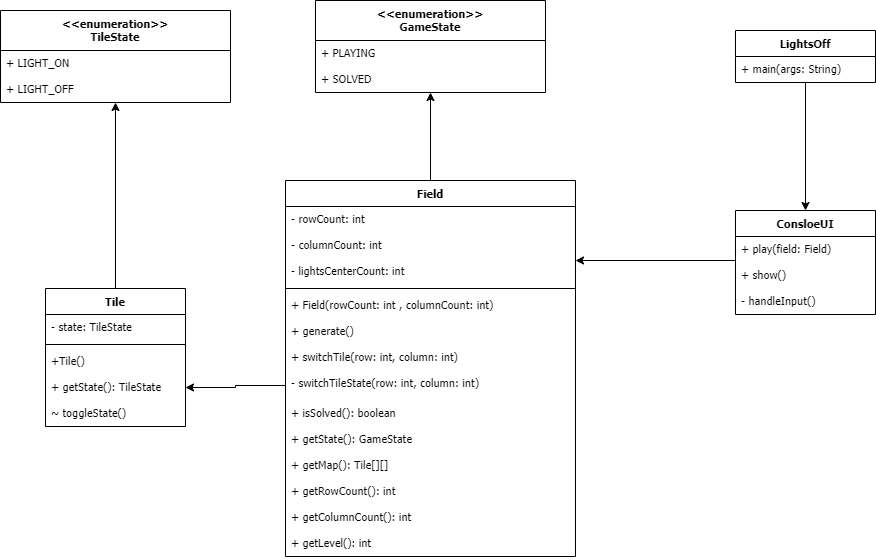

The diagram above was exported from draw.io. Its source (the exported page's mxGraphModel, read from the mxfile embedded in the PNG):
<mxGraphModel dx="1877" dy="629" grid="1" gridSize="10" guides="1" tooltips="1" connect="1" arrows="1" fold="1" page="1" pageScale="1" pageWidth="827" pageHeight="1169" math="0" shadow="0">
  <root>
    <mxCell id="WIyWlLk6GJQsqaUBKTNV-0" />
    <mxCell id="WIyWlLk6GJQsqaUBKTNV-1" parent="WIyWlLk6GJQsqaUBKTNV-0" />
    <mxCell id="VLhUSje-xea9NX7KVRlD-3" value="&lt;&lt;enumeration&gt;&gt;&#10;GameState" style="swimlane;fontStyle=1;childLayout=stackLayout;horizontal=1;startSize=40;fillColor=none;horizontalStack=0;resizeParent=1;resizeParentMax=0;resizeLast=0;collapsible=1;marginBottom=0;fontSize=11;fontFamily=Tahoma;" vertex="1" parent="WIyWlLk6GJQsqaUBKTNV-1">
      <mxGeometry x="160" y="110" width="230" height="92" as="geometry" />
    </mxCell>
    <mxCell id="VLhUSje-xea9NX7KVRlD-4" value="+ PLAYING" style="text;strokeColor=none;fillColor=none;align=left;verticalAlign=top;spacingLeft=4;spacingRight=4;overflow=hidden;rotatable=0;points=[[0,0.5],[1,0.5]];portConstraint=eastwest;fontStyle=0;fontSize=11;fontFamily=Tahoma;" vertex="1" parent="VLhUSje-xea9NX7KVRlD-3">
      <mxGeometry y="40" width="230" height="26" as="geometry" />
    </mxCell>
    <mxCell id="VLhUSje-xea9NX7KVRlD-5" value="+ SOLVED" style="text;strokeColor=none;fillColor=none;align=left;verticalAlign=top;spacingLeft=4;spacingRight=4;overflow=hidden;rotatable=0;points=[[0,0.5],[1,0.5]];portConstraint=eastwest;fontStyle=0;fontSize=11;fontFamily=Tahoma;" vertex="1" parent="VLhUSje-xea9NX7KVRlD-3">
      <mxGeometry y="66" width="230" height="26" as="geometry" />
    </mxCell>
    <mxCell id="VLhUSje-xea9NX7KVRlD-26" style="edgeStyle=orthogonalEdgeStyle;rounded=0;orthogonalLoop=1;jettySize=auto;html=1;entryX=0.5;entryY=0;entryDx=0;entryDy=0;fontStyle=0;fontSize=11;fontFamily=Tahoma;" edge="1" parent="WIyWlLk6GJQsqaUBKTNV-1" source="VLhUSje-xea9NX7KVRlD-7" target="VLhUSje-xea9NX7KVRlD-11">
      <mxGeometry relative="1" as="geometry" />
    </mxCell>
    <mxCell id="VLhUSje-xea9NX7KVRlD-7" value="LightsOff" style="swimlane;fontStyle=1;childLayout=stackLayout;horizontal=1;startSize=26;fillColor=none;horizontalStack=0;resizeParent=1;resizeParentMax=0;resizeLast=0;collapsible=1;marginBottom=0;fontSize=11;fontFamily=Tahoma;" vertex="1" parent="WIyWlLk6GJQsqaUBKTNV-1">
      <mxGeometry x="580" y="140" width="140" height="52" as="geometry" />
    </mxCell>
    <mxCell id="VLhUSje-xea9NX7KVRlD-8" value="+ main(args: String)" style="text;strokeColor=none;fillColor=none;align=left;verticalAlign=top;spacingLeft=4;spacingRight=4;overflow=hidden;rotatable=0;points=[[0,0.5],[1,0.5]];portConstraint=eastwest;fontStyle=0;fontSize=11;fontFamily=Tahoma;" vertex="1" parent="VLhUSje-xea9NX7KVRlD-7">
      <mxGeometry y="26" width="140" height="26" as="geometry" />
    </mxCell>
    <mxCell id="VLhUSje-xea9NX7KVRlD-11" value="ConsloeUI" style="swimlane;fontStyle=1;childLayout=stackLayout;horizontal=1;startSize=26;fillColor=none;horizontalStack=0;resizeParent=1;resizeParentMax=0;resizeLast=0;collapsible=1;marginBottom=0;fontSize=11;fontFamily=Tahoma;" vertex="1" parent="WIyWlLk6GJQsqaUBKTNV-1">
      <mxGeometry x="580" y="320" width="140" height="104" as="geometry" />
    </mxCell>
    <mxCell id="VLhUSje-xea9NX7KVRlD-12" value="+ play(field: Field)" style="text;strokeColor=none;fillColor=none;align=left;verticalAlign=top;spacingLeft=4;spacingRight=4;overflow=hidden;rotatable=0;points=[[0,0.5],[1,0.5]];portConstraint=eastwest;fontStyle=0;fontSize=11;fontFamily=Tahoma;" vertex="1" parent="VLhUSje-xea9NX7KVRlD-11">
      <mxGeometry y="26" width="140" height="26" as="geometry" />
    </mxCell>
    <mxCell id="VLhUSje-xea9NX7KVRlD-13" value="+ show()" style="text;strokeColor=none;fillColor=none;align=left;verticalAlign=top;spacingLeft=4;spacingRight=4;overflow=hidden;rotatable=0;points=[[0,0.5],[1,0.5]];portConstraint=eastwest;fontStyle=0;fontSize=11;fontFamily=Tahoma;" vertex="1" parent="VLhUSje-xea9NX7KVRlD-11">
      <mxGeometry y="52" width="140" height="26" as="geometry" />
    </mxCell>
    <mxCell id="VLhUSje-xea9NX7KVRlD-15" value="- handleInput()" style="text;strokeColor=none;fillColor=none;align=left;verticalAlign=top;spacingLeft=4;spacingRight=4;overflow=hidden;rotatable=0;points=[[0,0.5],[1,0.5]];portConstraint=eastwest;fontStyle=0;fontSize=11;fontFamily=Tahoma;" vertex="1" parent="VLhUSje-xea9NX7KVRlD-11">
      <mxGeometry y="78" width="140" height="26" as="geometry" />
    </mxCell>
    <mxCell id="VLhUSje-xea9NX7KVRlD-28" style="edgeStyle=orthogonalEdgeStyle;rounded=0;orthogonalLoop=1;jettySize=auto;html=1;fontStyle=0;fontSize=11;fontFamily=Tahoma;" edge="1" parent="WIyWlLk6GJQsqaUBKTNV-1" source="VLhUSje-xea9NX7KVRlD-16" target="VLhUSje-xea9NX7KVRlD-3">
      <mxGeometry relative="1" as="geometry" />
    </mxCell>
    <mxCell id="VLhUSje-xea9NX7KVRlD-16" value="Field" style="swimlane;fontStyle=1;childLayout=stackLayout;horizontal=1;startSize=26;fillColor=none;horizontalStack=0;resizeParent=1;resizeParentMax=0;resizeLast=0;collapsible=1;marginBottom=0;fontSize=11;fontFamily=Tahoma;" vertex="1" parent="WIyWlLk6GJQsqaUBKTNV-1">
      <mxGeometry x="130" y="290" width="290" height="376" as="geometry" />
    </mxCell>
    <mxCell id="VLhUSje-xea9NX7KVRlD-17" value="- rowCount: int" style="text;strokeColor=none;fillColor=none;align=left;verticalAlign=top;spacingLeft=4;spacingRight=4;overflow=hidden;rotatable=0;points=[[0,0.5],[1,0.5]];portConstraint=eastwest;fontStyle=0;fontSize=11;fontFamily=Tahoma;" vertex="1" parent="VLhUSje-xea9NX7KVRlD-16">
      <mxGeometry y="26" width="290" height="26" as="geometry" />
    </mxCell>
    <mxCell id="VLhUSje-xea9NX7KVRlD-18" value="- columnCount: int" style="text;strokeColor=none;fillColor=none;align=left;verticalAlign=top;spacingLeft=4;spacingRight=4;overflow=hidden;rotatable=0;points=[[0,0.5],[1,0.5]];portConstraint=eastwest;fontStyle=0;fontSize=11;fontFamily=Tahoma;" vertex="1" parent="VLhUSje-xea9NX7KVRlD-16">
      <mxGeometry y="52" width="290" height="26" as="geometry" />
    </mxCell>
    <mxCell id="VLhUSje-xea9NX7KVRlD-19" value="- lightsCenterCount: int" style="text;strokeColor=none;fillColor=none;align=left;verticalAlign=top;spacingLeft=4;spacingRight=4;overflow=hidden;rotatable=0;points=[[0,0.5],[1,0.5]];portConstraint=eastwest;fontStyle=0;fontSize=11;fontFamily=Tahoma;" vertex="1" parent="VLhUSje-xea9NX7KVRlD-16">
      <mxGeometry y="78" width="290" height="26" as="geometry" />
    </mxCell>
    <mxCell id="VLhUSje-xea9NX7KVRlD-25" value="" style="line;strokeWidth=1;fillColor=none;align=left;verticalAlign=middle;spacingTop=-1;spacingLeft=3;spacingRight=3;rotatable=0;labelPosition=right;points=[];portConstraint=eastwest;strokeColor=inherit;labelBorderColor=none;fontStyle=0;fontSize=11;fontFamily=Tahoma;" vertex="1" parent="VLhUSje-xea9NX7KVRlD-16">
      <mxGeometry y="104" width="290" height="8" as="geometry" />
    </mxCell>
    <mxCell id="VLhUSje-xea9NX7KVRlD-21" value="+ Field(rowCount: int , columnCount: int)" style="text;strokeColor=none;fillColor=none;align=left;verticalAlign=top;spacingLeft=4;spacingRight=4;overflow=hidden;rotatable=0;points=[[0,0.5],[1,0.5]];portConstraint=eastwest;fontStyle=0;fontSize=11;fontFamily=Tahoma;" vertex="1" parent="VLhUSje-xea9NX7KVRlD-16">
      <mxGeometry y="112" width="290" height="26" as="geometry" />
    </mxCell>
    <mxCell id="VLhUSje-xea9NX7KVRlD-22" value="+ generate()" style="text;strokeColor=none;fillColor=none;align=left;verticalAlign=top;spacingLeft=4;spacingRight=4;overflow=hidden;rotatable=0;points=[[0,0.5],[1,0.5]];portConstraint=eastwest;fontStyle=0;fontSize=11;fontFamily=Tahoma;" vertex="1" parent="VLhUSje-xea9NX7KVRlD-16">
      <mxGeometry y="138" width="290" height="26" as="geometry" />
    </mxCell>
    <mxCell id="VLhUSje-xea9NX7KVRlD-23" value="+ switchTile(row: int, column: int)" style="text;strokeColor=none;fillColor=none;align=left;verticalAlign=top;spacingLeft=4;spacingRight=4;overflow=hidden;rotatable=0;points=[[0,0.5],[1,0.5]];portConstraint=eastwest;fontStyle=0;fontSize=11;fontFamily=Tahoma;" vertex="1" parent="VLhUSje-xea9NX7KVRlD-16">
      <mxGeometry y="164" width="290" height="26" as="geometry" />
    </mxCell>
    <mxCell id="VLhUSje-xea9NX7KVRlD-20" value="- switchTileState(row: int, column: int)" style="text;strokeColor=none;fillColor=none;align=left;verticalAlign=top;spacingLeft=4;spacingRight=4;overflow=hidden;rotatable=0;points=[[0,0.5],[1,0.5]];portConstraint=eastwest;labelBorderColor=none;fontStyle=0;fontSize=11;fontFamily=Tahoma;" vertex="1" parent="VLhUSje-xea9NX7KVRlD-16">
      <mxGeometry y="190" width="290" height="30" as="geometry" />
    </mxCell>
    <mxCell id="VLhUSje-xea9NX7KVRlD-24" value="+ isSolved(): boolean" style="text;strokeColor=none;fillColor=none;align=left;verticalAlign=top;spacingLeft=4;spacingRight=4;overflow=hidden;rotatable=0;points=[[0,0.5],[1,0.5]];portConstraint=eastwest;fontStyle=0;fontSize=11;fontFamily=Tahoma;" vertex="1" parent="VLhUSje-xea9NX7KVRlD-16">
      <mxGeometry y="220" width="290" height="26" as="geometry" />
    </mxCell>
    <mxCell id="VLhUSje-xea9NX7KVRlD-52" value="+ getState(): GameState" style="text;strokeColor=none;fillColor=none;align=left;verticalAlign=top;spacingLeft=4;spacingRight=4;overflow=hidden;rotatable=0;points=[[0,0.5],[1,0.5]];portConstraint=eastwest;fontStyle=0;fontSize=11;fontFamily=Tahoma;" vertex="1" parent="VLhUSje-xea9NX7KVRlD-16">
      <mxGeometry y="246" width="290" height="26" as="geometry" />
    </mxCell>
    <mxCell id="VLhUSje-xea9NX7KVRlD-51" value="+ getMap(): Tile[][]&#10;" style="text;strokeColor=none;fillColor=none;align=left;verticalAlign=top;spacingLeft=4;spacingRight=4;overflow=hidden;rotatable=0;points=[[0,0.5],[1,0.5]];portConstraint=eastwest;fontStyle=0;fontSize=11;fontFamily=Tahoma;" vertex="1" parent="VLhUSje-xea9NX7KVRlD-16">
      <mxGeometry y="272" width="290" height="26" as="geometry" />
    </mxCell>
    <mxCell id="VLhUSje-xea9NX7KVRlD-50" value="+ getRowCount(): int" style="text;strokeColor=none;fillColor=none;align=left;verticalAlign=top;spacingLeft=4;spacingRight=4;overflow=hidden;rotatable=0;points=[[0,0.5],[1,0.5]];portConstraint=eastwest;fontStyle=0;fontSize=11;fontFamily=Tahoma;" vertex="1" parent="VLhUSje-xea9NX7KVRlD-16">
      <mxGeometry y="298" width="290" height="26" as="geometry" />
    </mxCell>
    <mxCell id="VLhUSje-xea9NX7KVRlD-49" value="+ getColumnCount(): int" style="text;strokeColor=none;fillColor=none;align=left;verticalAlign=top;spacingLeft=4;spacingRight=4;overflow=hidden;rotatable=0;points=[[0,0.5],[1,0.5]];portConstraint=eastwest;fontStyle=0;fontSize=11;fontFamily=Tahoma;" vertex="1" parent="VLhUSje-xea9NX7KVRlD-16">
      <mxGeometry y="324" width="290" height="26" as="geometry" />
    </mxCell>
    <mxCell id="VLhUSje-xea9NX7KVRlD-48" value="+ getLevel(): int" style="text;strokeColor=none;fillColor=none;align=left;verticalAlign=top;spacingLeft=4;spacingRight=4;overflow=hidden;rotatable=0;points=[[0,0.5],[1,0.5]];portConstraint=eastwest;fontStyle=0;fontSize=11;fontFamily=Tahoma;" vertex="1" parent="VLhUSje-xea9NX7KVRlD-16">
      <mxGeometry y="350" width="290" height="26" as="geometry" />
    </mxCell>
    <mxCell id="VLhUSje-xea9NX7KVRlD-27" style="edgeStyle=orthogonalEdgeStyle;rounded=0;orthogonalLoop=1;jettySize=auto;html=1;fontStyle=0;fontSize=11;fontFamily=Tahoma;" edge="1" parent="WIyWlLk6GJQsqaUBKTNV-1" target="VLhUSje-xea9NX7KVRlD-16">
      <mxGeometry relative="1" as="geometry">
        <mxPoint x="580" y="410" as="sourcePoint" />
        <mxPoint x="480" y="360" as="targetPoint" />
        <Array as="points">
          <mxPoint x="580" y="370" />
        </Array>
      </mxGeometry>
    </mxCell>
    <mxCell id="VLhUSje-xea9NX7KVRlD-46" style="edgeStyle=orthogonalEdgeStyle;rounded=0;orthogonalLoop=1;jettySize=auto;html=1;fontStyle=0;fontSize=11;fontFamily=Tahoma;" edge="1" parent="WIyWlLk6GJQsqaUBKTNV-1" source="VLhUSje-xea9NX7KVRlD-36" target="VLhUSje-xea9NX7KVRlD-41">
      <mxGeometry relative="1" as="geometry" />
    </mxCell>
    <mxCell id="VLhUSje-xea9NX7KVRlD-36" value="Tile" style="swimlane;fontStyle=1;childLayout=stackLayout;horizontal=1;startSize=26;fillColor=none;horizontalStack=0;resizeParent=1;resizeParentMax=0;resizeLast=0;collapsible=1;marginBottom=0;labelBorderColor=none;fontSize=11;fontFamily=Tahoma;" vertex="1" parent="WIyWlLk6GJQsqaUBKTNV-1">
      <mxGeometry x="-110" y="398" width="140" height="138" as="geometry" />
    </mxCell>
    <mxCell id="VLhUSje-xea9NX7KVRlD-44" value="- state: TileState" style="text;strokeColor=none;fillColor=none;align=left;verticalAlign=top;spacingLeft=4;spacingRight=4;overflow=hidden;rotatable=0;points=[[0,0.5],[1,0.5]];portConstraint=eastwest;fontStyle=0;fontSize=11;fontFamily=Tahoma;" vertex="1" parent="VLhUSje-xea9NX7KVRlD-36">
      <mxGeometry y="26" width="140" height="26" as="geometry" />
    </mxCell>
    <mxCell id="VLhUSje-xea9NX7KVRlD-47" value="" style="line;strokeWidth=1;fillColor=none;align=left;verticalAlign=middle;spacingTop=-1;spacingLeft=3;spacingRight=3;rotatable=0;labelPosition=right;points=[];portConstraint=eastwest;strokeColor=inherit;labelBorderColor=none;fontStyle=0;fontSize=11;fontFamily=Tahoma;" vertex="1" parent="VLhUSje-xea9NX7KVRlD-36">
      <mxGeometry y="52" width="140" height="8" as="geometry" />
    </mxCell>
    <mxCell id="VLhUSje-xea9NX7KVRlD-45" value="+Tile()" style="text;strokeColor=none;fillColor=none;align=left;verticalAlign=top;spacingLeft=4;spacingRight=4;overflow=hidden;rotatable=0;points=[[0,0.5],[1,0.5]];portConstraint=eastwest;fontStyle=0;fontSize=11;fontFamily=Tahoma;" vertex="1" parent="VLhUSje-xea9NX7KVRlD-36">
      <mxGeometry y="60" width="140" height="26" as="geometry" />
    </mxCell>
    <mxCell id="VLhUSje-xea9NX7KVRlD-37" value="+ getState(): TileState" style="text;strokeColor=none;fillColor=none;align=left;verticalAlign=top;spacingLeft=4;spacingRight=4;overflow=hidden;rotatable=0;points=[[0,0.5],[1,0.5]];portConstraint=eastwest;fontStyle=0;fontSize=11;fontFamily=Tahoma;" vertex="1" parent="VLhUSje-xea9NX7KVRlD-36">
      <mxGeometry y="86" width="140" height="26" as="geometry" />
    </mxCell>
    <mxCell id="VLhUSje-xea9NX7KVRlD-38" value="~ toggleState()" style="text;strokeColor=none;fillColor=none;align=left;verticalAlign=top;spacingLeft=4;spacingRight=4;overflow=hidden;rotatable=0;points=[[0,0.5],[1,0.5]];portConstraint=eastwest;fontStyle=0;fontSize=11;fontFamily=Tahoma;" vertex="1" parent="VLhUSje-xea9NX7KVRlD-36">
      <mxGeometry y="112" width="140" height="26" as="geometry" />
    </mxCell>
    <mxCell id="VLhUSje-xea9NX7KVRlD-40" style="edgeStyle=orthogonalEdgeStyle;rounded=0;orthogonalLoop=1;jettySize=auto;html=1;fontStyle=0;fontSize=11;fontFamily=Tahoma;" edge="1" parent="WIyWlLk6GJQsqaUBKTNV-1" source="VLhUSje-xea9NX7KVRlD-20" target="VLhUSje-xea9NX7KVRlD-37">
      <mxGeometry relative="1" as="geometry" />
    </mxCell>
    <mxCell id="VLhUSje-xea9NX7KVRlD-41" value="&lt;&lt;enumeration&gt;&gt;&#10;TileState" style="swimlane;fontStyle=1;childLayout=stackLayout;horizontal=1;startSize=40;fillColor=none;horizontalStack=0;resizeParent=1;resizeParentMax=0;resizeLast=0;collapsible=1;marginBottom=0;fontSize=11;fontFamily=Tahoma;" vertex="1" parent="WIyWlLk6GJQsqaUBKTNV-1">
      <mxGeometry x="-155" y="120" width="230" height="92" as="geometry" />
    </mxCell>
    <mxCell id="VLhUSje-xea9NX7KVRlD-42" value="+ LIGHT_ON" style="text;strokeColor=none;fillColor=none;align=left;verticalAlign=top;spacingLeft=4;spacingRight=4;overflow=hidden;rotatable=0;points=[[0,0.5],[1,0.5]];portConstraint=eastwest;fontStyle=0;fontSize=11;fontFamily=Tahoma;" vertex="1" parent="VLhUSje-xea9NX7KVRlD-41">
      <mxGeometry y="40" width="230" height="26" as="geometry" />
    </mxCell>
    <mxCell id="VLhUSje-xea9NX7KVRlD-43" value="+ LIGHT_OFF" style="text;strokeColor=none;fillColor=none;align=left;verticalAlign=top;spacingLeft=4;spacingRight=4;overflow=hidden;rotatable=0;points=[[0,0.5],[1,0.5]];portConstraint=eastwest;fontStyle=0;fontSize=11;fontFamily=Tahoma;" vertex="1" parent="VLhUSje-xea9NX7KVRlD-41">
      <mxGeometry y="66" width="230" height="26" as="geometry" />
    </mxCell>
  </root>
</mxGraphModel>